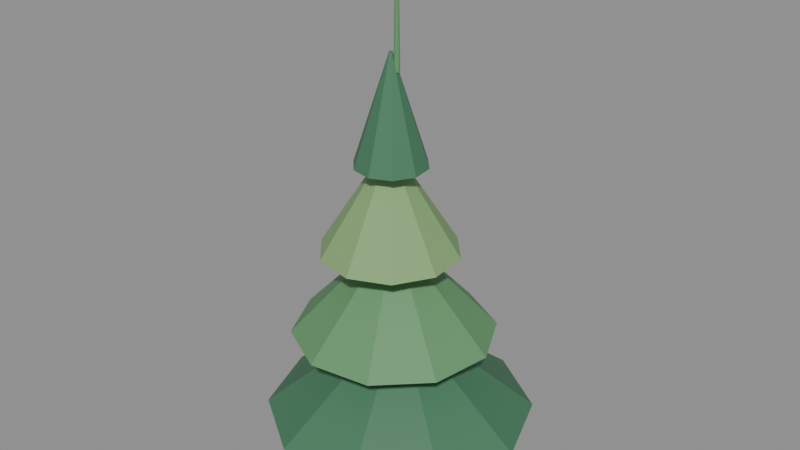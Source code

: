# Source: pine_4.blend  (saved by Blender 4.0.36; exported with 4.5.12 LTS)
import bpy
from mathutils import Matrix  # noqa: F401  (used for matrix-valued properties, if any)

bpy.ops.wm.read_factory_settings(use_empty=True)
scene = bpy.context.scene
scene.name = 'Scene'

# ---- materials (node trees are filled in below, after node groups)
mat_bark = bpy.data.materials.new('Bark')
mat_bark.use_transparent_shadow = False
mat_bark.diffuse_color = (0.17, 0.09, 0.045, 1.0)
mat_foliage0 = bpy.data.materials.new('Foliage0')
mat_foliage0.use_transparent_shadow = False
mat_foliage0.diffuse_color = (0.06, 0.19, 0.1, 1.0)
mat_foliage1 = bpy.data.materials.new('Foliage1')
mat_foliage1.use_transparent_shadow = False
mat_foliage1.diffuse_color = (0.12, 0.3, 0.13, 1.0)
mat_foliage2 = bpy.data.materials.new('Foliage2')
mat_foliage2.use_transparent_shadow = False
mat_foliage2.diffuse_color = (0.23, 0.4, 0.16, 1.0)

# ---- material node trees
mat_bark.use_nodes = True; mat_bark.node_tree.nodes.clear()
_N = mat_bark.node_tree.nodes; _L = mat_bark.node_tree.links
n0 = _N.new('ShaderNodeBsdfPrincipled'); n0.name = 'Principled BSDF'; n0.location = (10, 300)
n0.inputs[0].default_value = (0.17, 0.09, 0.045, 1.0)
n0.inputs[2].default_value = 0.65
n0.inputs[3].default_value = 1.45
n1 = _N.new('ShaderNodeOutputMaterial'); n1.name = 'Material Output'; n1.location = (300, 300)
_L.new(n0.outputs[0], n1.inputs[0])
n1.is_active_output = True
mat_foliage0.use_nodes = True; mat_foliage0.node_tree.nodes.clear()
_N = mat_foliage0.node_tree.nodes; _L = mat_foliage0.node_tree.links
n0 = _N.new('ShaderNodeBsdfPrincipled'); n0.name = 'Principled BSDF'; n0.location = (10, 300)
n0.inputs[0].default_value = (0.06, 0.19, 0.1, 1.0)
n0.inputs[2].default_value = 0.65
n0.inputs[3].default_value = 1.45
n1 = _N.new('ShaderNodeOutputMaterial'); n1.name = 'Material Output'; n1.location = (300, 300)
_L.new(n0.outputs[0], n1.inputs[0])
n1.is_active_output = True
mat_foliage1.use_nodes = True; mat_foliage1.node_tree.nodes.clear()
_N = mat_foliage1.node_tree.nodes; _L = mat_foliage1.node_tree.links
n0 = _N.new('ShaderNodeBsdfPrincipled'); n0.name = 'Principled BSDF'; n0.location = (10, 300)
n0.inputs[0].default_value = (0.12, 0.3, 0.13, 1.0)
n0.inputs[2].default_value = 0.65
n0.inputs[3].default_value = 1.45
n1 = _N.new('ShaderNodeOutputMaterial'); n1.name = 'Material Output'; n1.location = (300, 300)
_L.new(n0.outputs[0], n1.inputs[0])
n1.is_active_output = True
mat_foliage2.use_nodes = True; mat_foliage2.node_tree.nodes.clear()
_N = mat_foliage2.node_tree.nodes; _L = mat_foliage2.node_tree.links
n0 = _N.new('ShaderNodeBsdfPrincipled'); n0.name = 'Principled BSDF'; n0.location = (10, 300)
n0.inputs[0].default_value = (0.23, 0.4, 0.16, 1.0)
n0.inputs[2].default_value = 0.65
n0.inputs[3].default_value = 1.45
n1 = _N.new('ShaderNodeOutputMaterial'); n1.name = 'Material Output'; n1.location = (300, 300)
_L.new(n0.outputs[0], n1.inputs[0])
n1.is_active_output = True

# ---- meshes
me_cone = bpy.data.meshes.new('Cone')
me_cone.from_pydata([(0.0, 0.3, 0.0), (0.0, 0.14, 8.8), (0.2121, 0.2121, 0.0), (0.09899, 0.09899, 8.8), (0.3, 0.0, 0.0), (0.14, 0.0, 8.8), (0.2121, -0.2121, 0.0), (0.09899, -0.09899, 8.8), (0.0, -0.3, 0.0), (0.0, -0.14, 8.8), (-0.2121, -0.2121, 0.0), (-0.09899, -0.09899, 8.8), (-0.3, 0.0, 0.0), (-0.14, 0.0, 8.8), (-0.2121, 0.2121, 0.0), (-0.09899, 0.09899, 8.8), (-2.804, 2.019, 1.45), (-0.01203, 0.1423, 4.15), (-1.148, 3.317, 1.45), (0.007425, 0.1576, 4.15), (0.954, 3.394, 1.45), (0.03213, 0.1585, 4.15), (2.7, 2.22, 1.45), (0.05265, 0.1447, 4.15), (3.423, 0.2445, 1.45), (0.06114, 0.1215, 4.15), (2.846, -1.779, 1.45), (0.05437, 0.09769, 4.15), (1.191, -3.077, 1.45), (0.03491, 0.08244, 4.15), (-0.9116, -3.154, 1.45), (0.01021, 0.08153, 4.15), (-2.658, -1.98, 1.45), (-0.01031, 0.09532, 4.15), (-3.381, -0.004464, 1.45), (-0.01881, 0.1185, 4.15), (-1.247, 2.373, 3.7), (-0.1311, 0.1007, 6.4), (0.3267, 2.598, 3.7), (-0.1067, 0.1042, 6.4), (1.732, 1.856, 3.7), (-0.08482, 0.09269, 6.4), (2.432, 0.4291, 3.7), (-0.07392, 0.0705, 6.4), (2.16, -1.137, 3.7), (-0.07816, 0.04615, 6.4), (1.02, -2.244, 3.7), (-0.0959, 0.02893, 6.4), (-0.5537, -2.469, 3.7), (-0.1204, 0.02543, 6.4), (-1.959, -1.726, 3.7), (-0.1422, 0.03698, 6.4), (-2.659, -0.2994, 3.7), (-0.1531, 0.05917, 6.4), (-2.387, 1.266, 3.7), (-0.1489, 0.08353, 6.4), (-1.289, 1.259, 5.95), (-0.1702, -0.01984, 8.65), (-0.3011, 1.682, 5.95), (-0.1475, -0.0101, 8.65), (0.7469, 1.444, 5.95), (-0.1233, -0.01558, 8.65), (1.455, 0.6348, 5.95), (-0.1071, -0.03419, 8.65), (1.552, -0.4356, 5.95), (-0.1048, -0.05881, 8.65), (1.001, -1.359, 5.95), (-0.1175, -0.08004, 8.65), (0.01338, -1.782, 5.95), (-0.1402, -0.08977, 8.65), (-1.035, -1.543, 5.95), (-0.1643, -0.08429, 8.65), (-1.742, -0.7346, 5.95), (-0.1806, -0.06569, 8.65), (-1.84, 0.3357, 5.95), (-0.1828, -0.04107, 8.65), (-0.6497, 0.5537, 8.2), (-0.06873, -0.08912, 10.9), (-0.1383, 0.7826, 8.2), (-0.04617, -0.07903, 10.9), (0.4099, 0.6671, 8.2), (-0.02198, -0.08412, 10.9), (0.7855, 0.2514, 8.2), (-0.005401, -0.1025, 10.9), (0.8451, -0.3056, 8.2), (-0.002771, -0.127, 10.9), (0.5659, -0.7913, 8.2), (-0.01509, -0.1485, 10.9), (0.05451, -1.02, 8.2), (-0.03766, -0.1586, 10.9), (-0.4937, -0.9047, 8.2), (-0.06185, -0.1535, 10.9), (-0.8694, -0.489, 8.2), (-0.07842, -0.1351, 10.9), (-0.9289, 0.06803, 8.2), (-0.08105, -0.1106, 10.9), (0.08277, -0.006139, 10.45), (0.09002, -0.03936, 13.15), (0.1283, -0.01067, 10.45), (0.1146, -0.04181, 13.15), (0.1624, -0.04109, 10.45), (0.1331, -0.05825, 13.15), (0.1722, -0.08577, 10.45), (0.1384, -0.0824, 13.15), (0.1538, -0.1277, 10.45), (0.1284, -0.105, 13.15), (0.1143, -0.1507, 10.45), (0.1071, -0.1175, 13.15), (0.06882, -0.1462, 10.45), (0.08248, -0.1151, 13.15), (0.03467, -0.1158, 10.45), (0.06402, -0.09863, 13.15), (0.02491, -0.0711, 10.45), (0.05874, -0.07447, 13.15), (0.04329, -0.02922, 10.45), (0.06868, -0.05183, 13.15)], [], [(0, 1, 3, 2), (2, 3, 5, 4), (4, 5, 7, 6), (6, 7, 9, 8), (8, 9, 11, 10), (10, 11, 13, 12), (3, 1, 15, 13, 11, 9, 7, 5), (12, 13, 15, 14), (14, 15, 1, 0), (0, 2, 4, 6, 8, 10, 12, 14), (16, 17, 19, 18), (18, 19, 21, 20), (20, 21, 23, 22), (22, 23, 25, 24), (24, 25, 27, 26), (26, 27, 29, 28), (28, 29, 31, 30), (30, 31, 33, 32), (19, 17, 35, 33, 31, 29, 27, 25, 23, 21), (32, 33, 35, 34), (34, 35, 17, 16), (16, 18, 20, 22, 24, 26, 28, 30, 32, 34), (36, 37, 39, 38), (38, 39, 41, 40), (40, 41, 43, 42), (42, 43, 45, 44), (44, 45, 47, 46), (46, 47, 49, 48), (48, 49, 51, 50), (50, 51, 53, 52), (39, 37, 55, 53, 51, 49, 47, 45, 43, 41), (52, 53, 55, 54), (54, 55, 37, 36), (36, 38, 40, 42, 44, 46, 48, 50, 52, 54), (56, 57, 59, 58), (58, 59, 61, 60), (60, 61, 63, 62), (62, 63, 65, 64), (64, 65, 67, 66), (66, 67, 69, 68), (68, 69, 71, 70), (70, 71, 73, 72), (59, 57, 75, 73, 71, 69, 67, 65, 63, 61), (72, 73, 75, 74), (74, 75, 57, 56), (56, 58, 60, 62, 64, 66, 68, 70, 72, 74), (76, 77, 79, 78), (78, 79, 81, 80), (80, 81, 83, 82), (82, 83, 85, 84), (84, 85, 87, 86), (86, 87, 89, 88), (88, 89, 91, 90), (90, 91, 93, 92), (79, 77, 95, 93, 91, 89, 87, 85, 83, 81), (92, 93, 95, 94), (94, 95, 77, 76), (76, 78, 80, 82, 84, 86, 88, 90, 92, 94), (96, 97, 99, 98), (98, 99, 101, 100), (100, 101, 103, 102), (102, 103, 105, 104), (104, 105, 107, 106), (106, 107, 109, 108), (108, 109, 111, 110), (110, 111, 113, 112), (99, 97, 115, 113, 111, 109, 107, 105, 103, 101), (112, 113, 115, 114), (114, 115, 97, 96), (96, 98, 100, 102, 104, 106, 108, 110, 112, 114)])
me_cone.polygons.foreach_set('material_index', [0, 0, 0, 0, 0, 0, 0, 0, 0, 0, 1, 1, 1, 1, 1, 1, 1, 1, 1, 1, 1, 1, 2, 2, 2, 2, 2, 2, 2, 2, 2, 2, 2, 2, 3, 3, 3, 3, 3, 3, 3, 3, 3, 3, 3, 3, 1, 1, 1, 1, 1, 1, 1, 1, 1, 1, 1, 1, 2, 2, 2, 2, 2, 2, 2, 2, 2, 2, 2, 2])
_uv = me_cone.uv_layers.new(name='UVMap')
_uv.uv.foreach_set('vector', [1.0, 0.5, 1.0, 1.0, 0.875, 1.0, 0.875, 0.5, 0.875, 0.5, 0.875, 1.0, 0.75, 1.0, 0.75, 0.5, 0.75, 0.5, 0.75, 1.0, 0.625, 1.0, 0.625, 0.5, 0.625, 0.5, 0.625, 1.0, 0.5, 1.0, 0.5, 0.5, 0.5, 0.5, 0.5, 1.0, 0.375, 1.0, 0.375, 0.5, 0.375, 0.5, 0.375, 1.0, 0.25, 1.0, 0.25, 0.5, 0.4197, 0.4197, 0.25, 0.49, 0.08029, 0.4197, 0.01, 0.25, 0.08029, 0.08029, 0.25, 0.01, 0.4197, 0.08029, 0.49, 0.25, 0.25, 0.5, 0.25, 1.0, 0.125, 1.0, 0.125, 0.5, 0.125, 0.5, 0.125, 1.0, 0.0, 1.0, 0.0, 0.5, 0.75, 0.49, 0.9197, 0.4197, 0.99, 0.25, 0.9197, 0.08029, 0.75, 0.01, 0.5803, 0.08029, 0.51, 0.25, 0.5803, 0.4197, 1.0, 0.5, 1.0, 1.0, 0.9, 1.0, 0.9, 0.5, 0.9, 0.5, 0.9, 1.0, 0.8, 1.0, 0.8, 0.5, 0.8, 0.5, 0.8, 1.0, 0.7, 1.0, 0.7, 0.5, 0.7, 0.5, 0.7, 1.0, 0.6, 1.0, 0.6, 0.5, 0.6, 0.5, 0.6, 1.0, 0.5, 1.0, 0.5, 0.5, 0.5, 0.5, 0.5, 1.0, 0.4, 1.0, 0.4, 0.5, 0.4, 0.5, 0.4, 1.0, 0.3, 1.0, 0.3, 0.5, 0.3, 0.5, 0.3, 1.0, 0.2, 1.0, 0.2, 0.5, 0.3911, 0.4442, 0.25, 0.49, 0.1089, 0.4442, 0.02175, 0.3242, 0.02175, 0.1758, 0.1089, 0.05584, 0.25, 0.01, 0.3911, 0.05584, 0.4783, 0.1758, 0.4783, 0.3242, 0.2, 0.5, 0.2, 1.0, 0.1, 1.0, 0.1, 0.5, 0.1, 0.5, 0.1, 1.0, -7.451e-08, 1.0, -7.451e-08, 0.5, 0.75, 0.49, 0.8911, 0.4442, 0.9783, 0.3242, 0.9783, 0.1758, 0.8911, 0.05584, 0.75, 0.01, 0.6089, 0.05584, 0.5217, 0.1758, 0.5217, 0.3242, 0.6089, 0.4442, 1.0, 0.5, 1.0, 1.0, 0.9, 1.0, 0.9, 0.5, 0.9, 0.5, 0.9, 1.0, 0.8, 1.0, 0.8, 0.5, 0.8, 0.5, 0.8, 1.0, 0.7, 1.0, 0.7, 0.5, 0.7, 0.5, 0.7, 1.0, 0.6, 1.0, 0.6, 0.5, 0.6, 0.5, 0.6, 1.0, 0.5, 1.0, 0.5, 0.5, 0.5, 0.5, 0.5, 1.0, 0.4, 1.0, 0.4, 0.5, 0.4, 0.5, 0.4, 1.0, 0.3, 1.0, 0.3, 0.5, 0.3, 0.5, 0.3, 1.0, 0.2, 1.0, 0.2, 0.5, 0.3911, 0.4442, 0.25, 0.49, 0.1089, 0.4442, 0.02175, 0.3242, 0.02175, 0.1758, 0.1089, 0.05584, 0.25, 0.01, 0.3911, 0.05584, 0.4783, 0.1758, 0.4783, 0.3242, 0.2, 0.5, 0.2, 1.0, 0.1, 1.0, 0.1, 0.5, 0.1, 0.5, 0.1, 1.0, -7.451e-08, 1.0, -7.451e-08, 0.5, 0.75, 0.49, 0.8911, 0.4442, 0.9783, 0.3242, 0.9783, 0.1758, 0.8911, 0.05584, 0.75, 0.01, 0.6089, 0.05584, 0.5217, 0.1758, 0.5217, 0.3242, 0.6089, 0.4442, 1.0, 0.5, 1.0, 1.0, 0.9, 1.0, 0.9, 0.5, 0.9, 0.5, 0.9, 1.0, 0.8, 1.0, 0.8, 0.5, 0.8, 0.5, 0.8, 1.0, 0.7, 1.0, 0.7, 0.5, 0.7, 0.5, 0.7, 1.0, 0.6, 1.0, 0.6, 0.5, 0.6, 0.5, 0.6, 1.0, 0.5, 1.0, 0.5, 0.5, 0.5, 0.5, 0.5, 1.0, 0.4, 1.0, 0.4, 0.5, 0.4, 0.5, 0.4, 1.0, 0.3, 1.0, 0.3, 0.5, 0.3, 0.5, 0.3, 1.0, 0.2, 1.0, 0.2, 0.5, 0.3911, 0.4442, 0.25, 0.49, 0.1089, 0.4442, 0.02175, 0.3242, 0.02175, 0.1758, 0.1089, 0.05584, 0.25, 0.01, 0.3911, 0.05584, 0.4783, 0.1758, 0.4783, 0.3242, 0.2, 0.5, 0.2, 1.0, 0.1, 1.0, 0.1, 0.5, 0.1, 0.5, 0.1, 1.0, -7.451e-08, 1.0, -7.451e-08, 0.5, 0.75, 0.49, 0.8911, 0.4442, 0.9783, 0.3242, 0.9783, 0.1758, 0.8911, 0.05584, 0.75, 0.01, 0.6089, 0.05584, 0.5217, 0.1758, 0.5217, 0.3242, 0.6089, 0.4442, 1.0, 0.5, 1.0, 1.0, 0.9, 1.0, 0.9, 0.5, 0.9, 0.5, 0.9, 1.0, 0.8, 1.0, 0.8, 0.5, 0.8, 0.5, 0.8, 1.0, 0.7, 1.0, 0.7, 0.5, 0.7, 0.5, 0.7, 1.0, 0.6, 1.0, 0.6, 0.5, 0.6, 0.5, 0.6, 1.0, 0.5, 1.0, 0.5, 0.5, 0.5, 0.5, 0.5, 1.0, 0.4, 1.0, 0.4, 0.5, 0.4, 0.5, 0.4, 1.0, 0.3, 1.0, 0.3, 0.5, 0.3, 0.5, 0.3, 1.0, 0.2, 1.0, 0.2, 0.5, 0.3911, 0.4442, 0.25, 0.49, 0.1089, 0.4442, 0.02175, 0.3242, 0.02175, 0.1758, 0.1089, 0.05584, 0.25, 0.01, 0.3911, 0.05584, 0.4783, 0.1758, 0.4783, 0.3242, 0.2, 0.5, 0.2, 1.0, 0.1, 1.0, 0.1, 0.5, 0.1, 0.5, 0.1, 1.0, -7.451e-08, 1.0, -7.451e-08, 0.5, 0.75, 0.49, 0.8911, 0.4442, 0.9783, 0.3242, 0.9783, 0.1758, 0.8911, 0.05584, 0.75, 0.01, 0.6089, 0.05584, 0.5217, 0.1758, 0.5217, 0.3242, 0.6089, 0.4442, 1.0, 0.5, 1.0, 1.0, 0.9, 1.0, 0.9, 0.5, 0.9, 0.5, 0.9, 1.0, 0.8, 1.0, 0.8, 0.5, 0.8, 0.5, 0.8, 1.0, 0.7, 1.0, 0.7, 0.5, 0.7, 0.5, 0.7, 1.0, 0.6, 1.0, 0.6, 0.5, 0.6, 0.5, 0.6, 1.0, 0.5, 1.0, 0.5, 0.5, 0.5, 0.5, 0.5, 1.0, 0.4, 1.0, 0.4, 0.5, 0.4, 0.5, 0.4, 1.0, 0.3, 1.0, 0.3, 0.5, 0.3, 0.5, 0.3, 1.0, 0.2, 1.0, 0.2, 0.5, 0.3911, 0.4442, 0.25, 0.49, 0.1089, 0.4442, 0.02175, 0.3242, 0.02175, 0.1758, 0.1089, 0.05584, 0.25, 0.01, 0.3911, 0.05584, 0.4783, 0.1758, 0.4783, 0.3242, 0.2, 0.5, 0.2, 1.0, 0.1, 1.0, 0.1, 0.5, 0.1, 0.5, 0.1, 1.0, -7.451e-08, 1.0, -7.451e-08, 0.5, 0.75, 0.49, 0.8911, 0.4442, 0.9783, 0.3242, 0.9783, 0.1758, 0.8911, 0.05584, 0.75, 0.01, 0.6089, 0.05584, 0.5217, 0.1758, 0.5217, 0.3242, 0.6089, 0.4442])
me_cone.materials.append(mat_bark)
me_cone.materials.append(mat_foliage0)
me_cone.materials.append(mat_foliage1)
me_cone.materials.append(mat_foliage2)
me_cone.update()

# ---- objects
ob_pine_4 = bpy.data.objects.new('pine_4', me_cone)

# ---- transforms, parenting, visibility, modifiers, constraints
ob_pine_4.location = (0.0, 0.0, 0.0)

# ---- collection membership
scene.collection.objects.link(ob_pine_4)

# ---- scene / render settings (as saved in the file)
scene.frame_start = 1; scene.frame_end = 250; scene.frame_set(1)
scene.render.engine = 'BLENDER_EEVEE_NEXT'
scene.cycles.sampling_pattern = 'TABULATED_SOBOL'
bpy.context.view_layer.update()

# ---- added for rendering (the .blend has no active camera and no usable light): camera, sun + grey world if the file has none
cam_auto = bpy.data.cameras.new('AutoCamera')
cam_auto.lens = 50.0
cam_auto.sensor_width = 36.0
cam_auto.clip_end = 1000.0
ob_auto_camera = bpy.data.objects.new('AutoCamera', cam_auto)
scene.collection.objects.link(ob_auto_camera)
ob_auto_camera.location = (14.9995, -17.8539, 18.5576)
ob_auto_camera.rotation_euler = (1.09748, -7.21219e-08, 0.694738)
scene.camera = ob_auto_camera
light_auto_sun = bpy.data.lights.new('AutoSun', 'SUN')
light_auto_sun.energy = 3.0
light_auto_sun.angle = 0.0523599
ob_auto_sun = bpy.data.objects.new('AutoSun', light_auto_sun)
scene.collection.objects.link(ob_auto_sun)
ob_auto_sun.rotation_euler = (0.872665, 0.174533, 0.523599)
if scene.world is None:
    world_auto = bpy.data.worlds.new('AutoWorld')
    world_auto.color = (0.3, 0.3, 0.3)
    scene.world = world_auto
bpy.context.view_layer.update()
